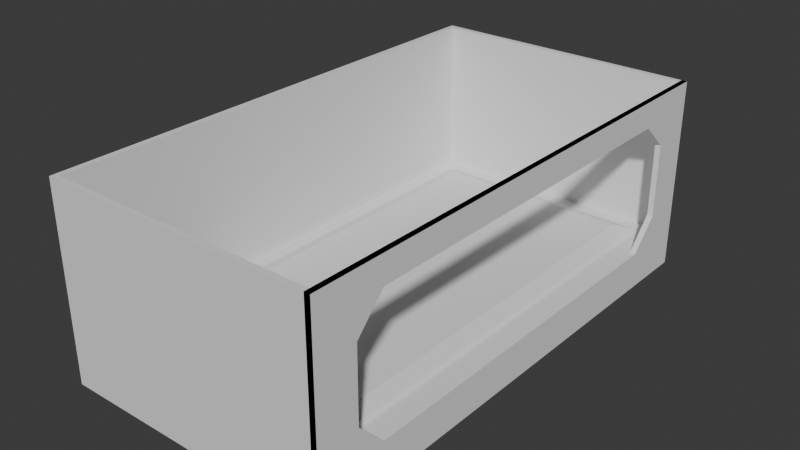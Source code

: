 # Source: Honk_shoo_mimimimi.blend  (saved by Blender 5.1.29; exported with 4.5.12 LTS)
import bpy
from mathutils import Matrix  # noqa: F401  (used for matrix-valued properties, if any)

bpy.ops.wm.read_factory_settings(use_empty=True)
scene = bpy.context.scene
scene.name = 'Scene'

# ---- collections
col_collection = bpy.data.collections.new('Collection'); scene.collection.children.link(col_collection)

# ---- world
world_world = bpy.data.worlds.new('World'); scene.world = world_world
world_world.use_nodes = True; world_world.node_tree.nodes.clear()
_N = world_world.node_tree.nodes; _L = world_world.node_tree.links
n0 = _N.new('ShaderNodeOutputWorld'); n0.name = 'World Output'; n0.location = (200, 100)
n1 = _N.new('ShaderNodeBackground'); n1.name = 'Background'; n1.location = (-200, 100)
n1.inputs[0].default_value = (0.05088, 0.05088, 0.05088, 1.0)
_L.new(n1.outputs[0], n0.inputs[0])
n0.is_active_output = True
world_world.color = (0.05088, 0.05088, 0.05088)
world_world.sun_shadow_jitter_overblur = 0.0

# ---- meshes
me_cube_001 = bpy.data.meshes.new('Cube.001')
me_cube_001.from_pydata([(-0.8554, -0.8554, -1.0), (-1.0, -1.0, -0.8554), (-0.9734, -0.9734, -0.9784), (-0.8554, -0.9177, 1.0), (-1.0, -1.0, 0.5549), (-0.9784, -0.9784, 0.7873), (-0.8554, 0.8554, -1.0), (-1.0, 1.0, -0.8554), (-0.9734, 0.9734, -0.9784), (-0.8554, 0.9177, 1.0), (-1.0, 1.0, 0.5549), (-0.9784, 0.9784, 0.7873), (0.8554, -0.8554, -1.0), (1.0, -1.0, -0.8554), (0.9734, -0.9734, -0.9784), (0.8554, -0.9177, 1.0), (1.0, -1.0, 0.5549), (0.9784, -0.9784, 0.7873), (0.8554, 0.8554, -1.0), (1.0, 1.0, -0.8554), (0.9734, 0.9734, -0.9784), (0.8554, 0.9177, 1.0), (1.0, 1.0, 0.5549), (0.9784, 0.9784, 0.7873)], [], [(6, 0, 2, 8), (8, 2, 1, 7), (3, 9, 11, 5), (5, 11, 10, 4), (18, 6, 8, 20), (20, 8, 7, 19), (9, 21, 23, 11), (11, 23, 22, 10), (12, 18, 20, 14), (14, 20, 19, 13), (21, 15, 17, 23), (23, 17, 16, 22), (0, 12, 14, 2), (2, 14, 13, 1), (15, 3, 5, 17), (17, 5, 4, 16), (6, 18, 12, 0), (1, 4, 10, 7), (13, 16, 4, 1), (21, 9, 3, 15), (7, 10, 22, 19), (19, 22, 16, 13)])
_uv = me_cube_001.uv_layers.new(name='UVMap')
_uv.uv.foreach_set('vector', [0.1431, 0.5181, 0.1431, 0.7319, 0.1267, 0.7483, 0.1267, 0.5017, 0.375, 0.25, 0.375, 0.003321, 0.3931, 0.0, 0.3931, 0.25, 0.8569, 0.7319, 0.8569, 0.5181, 0.8736, 0.5014, 0.8736, 0.7486, 0.625, 0.002705, 0.625, 0.25, 0.6069, 0.25, 0.6069, 0.0, 0.3569, 0.5181, 0.1431, 0.5181, 0.1267, 0.5017, 0.3742, 0.5008, 0.3742, 0.5008, 0.375, 0.25, 0.3931, 0.25, 0.3931, 0.5, 0.8569, 0.5181, 0.6431, 0.5181, 0.6257, 0.5007, 0.8736, 0.5014, 0.625, 0.25, 0.6257, 0.5007, 0.6069, 0.5, 0.6069, 0.25, 0.3569, 0.7319, 0.3569, 0.5181, 0.3742, 0.5008, 0.3742, 0.7492, 0.3742, 0.7492, 0.3742, 0.5008, 0.3931, 0.5, 0.3931, 0.75, 0.6431, 0.5181, 0.6431, 0.7319, 0.6257, 0.7493, 0.6257, 0.5007, 0.6257, 0.5007, 0.6257, 0.7493, 0.6069, 0.75, 0.6069, 0.5, 0.1431, 0.7319, 0.3569, 0.7319, 0.3742, 0.7492, 0.1267, 0.7483, 0.375, 0.9967, 0.3742, 0.7492, 0.3931, 0.75, 0.3931, 1.0, 0.6431, 0.7319, 0.8569, 0.7319, 0.8736, 0.7486, 0.6257, 0.7493, 0.6257, 0.7493, 0.625, 0.9973, 0.6069, 1.0, 0.6069, 0.75, 0.1431, 0.5181, 0.3569, 0.5181, 0.3569, 0.7319, 0.1431, 0.7319, 0.3931, 0.0, 0.6069, 0.0, 0.6069, 0.25, 0.3931, 0.25, 0.3931, 0.75, 0.6069, 0.75, 0.6069, 1.0, 0.3931, 1.0, 0.6431, 0.5181, 0.8569, 0.5181, 0.8569, 0.7319, 0.6431, 0.7319, 0.3931, 0.25, 0.6069, 0.25, 0.6069, 0.5, 0.3931, 0.5, 0.3931, 0.5, 0.6069, 0.5, 0.6069, 0.75, 0.3931, 0.75])
me_cube_001.update()
me_cube_002 = bpy.data.meshes.new('Cube.002')
me_cube_002.from_pydata([(-1.0, -1.0, -1.0), (-1.0, 1.0, -1.0), (1.0, -1.0, -1.0), (1.0, 1.0, -1.0), (-0.787, -0.6708, 0.8341), (-1.0, -1.0, 0.2576), (-0.9611, -0.9611, 0.6025), (-0.787, 0.6708, 0.8341), (-1.0, 1.0, 0.2576), (-0.9611, 0.9611, 0.6025), (0.787, -0.6708, 0.8341), (1.0, -1.0, 0.2576), (0.9611, -0.9611, 0.6025), (0.787, 0.6708, 0.8341), (1.0, 1.0, 0.2576), (0.9611, 0.9611, 0.6025)], [], [(1, 3, 2, 0), (4, 7, 9, 6), (6, 9, 8, 5), (7, 13, 15, 9), (9, 15, 14, 8), (13, 10, 12, 15), (15, 12, 11, 14), (10, 4, 6, 12), (12, 6, 5, 11), (2, 11, 5, 0), (0, 5, 8, 1), (13, 7, 4, 10), (1, 8, 14, 3), (3, 14, 11, 2)])
_uv = me_cube_002.uv_layers.new(name='UVMap')
_uv.uv.foreach_set('vector', [0.125, 0.5, 0.375, 0.5, 0.375, 0.75, 0.125, 0.75, 0.8339, 0.7089, 0.8339, 0.5411, 0.8726, 0.5024, 0.8726, 0.7476, 0.625, 0.00486, 0.625, 0.25, 0.5839, 0.25, 0.5839, 0.0, 0.8339, 0.5411, 0.6661, 0.5411, 0.6262, 0.5012, 0.8726, 0.5024, 0.625, 0.25, 0.6262, 0.5012, 0.5839, 0.5, 0.5839, 0.25, 0.6661, 0.5411, 0.6661, 0.7089, 0.6262, 0.7488, 0.6262, 0.5012, 0.6262, 0.5012, 0.6262, 0.7488, 0.5839, 0.75, 0.5839, 0.5, 0.6661, 0.7089, 0.8339, 0.7089, 0.8726, 0.7476, 0.6262, 0.7488, 0.6262, 0.7488, 0.625, 0.9951, 0.5839, 1.0, 0.5839, 0.75, 0.375, 0.75, 0.5839, 0.75, 0.5839, 1.0, 0.375, 1.0, 0.375, 0.0, 0.5839, 0.0, 0.5839, 0.25, 0.375, 0.25, 0.6661, 0.5411, 0.8339, 0.5411, 0.8339, 0.7089, 0.6661, 0.7089, 0.375, 0.25, 0.5839, 0.25, 0.5839, 0.5, 0.375, 0.5, 0.375, 0.5, 0.5839, 0.5, 0.5839, 0.75, 0.375, 0.75])
me_cube_002.update()
me_cube_004 = bpy.data.meshes.new('Cube.004')
me_cube_004.from_pydata([(-1.0, -1.0, -1.0), (-1.0, 1.0, -1.0), (1.0, -1.0, -1.0), (1.0, 1.0, -1.0), (-1.0, -1.0, 1.0), (-1.0, 1.0, 1.0), (1.0, 1.0, 1.0), (1.0, -1.0, 1.0), (-0.9586, -0.9794, 1.0), (-0.9264, -0.9634, 1.0), (-0.9586, 0.9773, 1.0), (-0.9264, 0.9596, 1.0), (0.9586, 0.9773, 1.0), (0.959, -1.0, 1.0), (0.9586, -0.9794, 1.0), (0.959, -0.8327, 1.0), (-1.0, -1.0, 9.359), (-1.0, 1.0, 9.359), (1.0, 1.0, 9.359), (1.0, -1.0, 9.359), (-0.9586, -0.9794, 9.359), (-0.9586, 0.9773, 9.359), (0.9586, 0.9773, 9.359), (0.9586, -0.9794, 9.359), (-1.0, 1.0, 7.969), (1.0, 1.0, 7.969), (1.0, -1.0, 7.969), (-1.0, -1.0, 7.969), (1.0, -0.8327, 1.0), (1.0, 0.8435, 1.0), (1.0, -0.7254, 1.0), (1.0, -0.8327, 2.493), (1.0, -0.8327, 6.335), (1.0, -0.7213, 7.969), (1.0, 0.8435, 6.581), (1.0, 0.7286, 7.969), (1.0, 0.8435, 2.605), (1.0, 0.7319, 1.0), (0.959, 1.0, 9.359), (0.959, -1.0, 9.359), (0.959, 1.0, 7.969), (0.959, -1.0, 7.969), (0.959, 1.0, 1.0), (0.959, 0.8435, 7.969), (0.959, -0.7254, 1.0), (0.959, -0.8327, 7.969), (0.959, -0.8327, 6.335), (0.959, 0.8435, 1.0), (0.959, 0.7286, 7.969), (0.959, 0.8435, 6.581), (0.959, -0.8327, 2.493), (0.959, -0.7213, 7.969), (0.959, 0.8435, 2.605), (0.959, 0.7319, 1.0)], [], [(0, 4, 5, 1), (1, 5, 6, 3), (3, 6, 29, 37, 30, 28, 7, 2), (2, 7, 4, 0), (1, 3, 2, 0), (8, 14, 9), (40, 43, 48, 51, 45, 41, 39, 38), (45, 46, 50, 15, 13, 41), (12, 10, 11), (10, 8, 9, 11), (14, 8, 4, 7), (8, 10, 5, 4), (10, 12, 6, 5), (12, 11, 9, 14, 7, 28, 30, 37, 29, 6), (42, 47, 52, 49, 43, 40), (24, 25, 18, 17), (12, 10, 21, 22), (31, 30, 44, 50), (8, 14, 23, 20), (27, 24, 17, 16), (10, 8, 20, 21), (26, 27, 16, 19), (19, 16, 20, 23), (16, 17, 21, 20), (17, 18, 22, 21), (18, 19, 23, 22), (7, 4, 27, 26), (4, 5, 24, 27), (25, 6, 42, 40), (5, 6, 25, 24), (30, 28, 15, 44), (26, 19, 39, 41), (34, 35, 48, 49), (35, 33, 51, 48), (18, 25, 40, 38), (43, 49, 48), (50, 44, 15), (51, 46, 45), (53, 52, 47), (29, 37, 53, 47), (7, 26, 41, 13), (32, 31, 50, 46), (37, 36, 52, 53), (6, 29, 47, 42), (19, 18, 38, 39), (33, 32, 46, 51), (28, 7, 13, 15), (36, 34, 49, 52), (26, 7, 31, 32), (18, 19, 33, 35), (32, 33, 19, 26), (28, 30, 31, 7), (6, 25, 34, 36), (18, 35, 34, 25), (6, 36, 37, 29)])
_uv = me_cube_004.uv_layers.new(name='UVMap')
_uv.uv.foreach_set('vector', [0.375, 0.0, 0.625, 0.0, 0.625, 0.25, 0.375, 0.25, 0.375, 0.25, 0.625, 0.25, 0.625, 0.5, 0.375, 0.5, 0.375, 0.5, 0.625, 0.5, 0.625, 0.5196, 0.625, 0.5335, 0.625, 0.7157, 0.625, 0.7291, 0.625, 0.75, 0.375, 0.75, 0.375, 0.75, 0.625, 0.75, 0.625, 1.0, 0.375, 1.0, 0.125, 0.5, 0.375, 0.5, 0.375, 0.75, 0.125, 0.75, 0.8698, 0.7448, 0.6302, 0.7448, 0.8658, 0.7408, 0.625, 0.5, 0.625, 0.5196, 0.625, 0.5339, 0.625, 0.7152, 0.625, 0.7291, 0.625, 0.75, 0.625, 0.75, 0.625, 0.5, 0.625, 0.7291, 0.625, 0.7291, 0.625, 0.7291, 0.625, 0.7291, 0.625, 0.75, 0.625, 0.75, 0.6302, 0.5052, 0.8698, 0.5052, 0.8658, 0.5092, 0.8698, 0.5052, 0.8698, 0.7448, 0.8658, 0.7408, 0.8658, 0.5092, 0.6302, 0.7448, 0.8698, 0.7448, 0.875, 0.75, 0.625, 0.75, 0.8698, 0.7448, 0.8698, 0.5052, 0.875, 0.5, 0.875, 0.75, 0.8698, 0.5052, 0.6302, 0.5052, 0.625, 0.5, 0.875, 0.5, 0.6302, 0.5052, 0.8658, 0.5092, 0.8658, 0.7408, 0.6302, 0.7448, 0.625, 0.75, 0.625, 0.7291, 0.625, 0.7157, 0.625, 0.5335, 0.625, 0.5196, 0.625, 0.5, 0.625, 0.5, 0.625, 0.5196, 0.625, 0.5196, 0.625, 0.5196, 0.625, 0.5196, 0.625, 0.5, 0.625, 0.25, 0.625, 0.5, 0.625, 0.5, 0.625, 0.25, 0.6302, 0.5052, 0.8698, 0.5052, 0.8698, 0.5052, 0.6302, 0.5052, 0.0, 0.0, 0.0, 0.0, 0.0, 0.0, 0.0, 0.0, 0.8698, 0.7448, 0.6302, 0.7448, 0.6302, 0.7448, 0.8698, 0.7448, 0.625, 0.0, 0.625, 0.25, 0.625, 0.25, 0.625, 0.0, 0.8698, 0.5052, 0.8698, 0.7448, 0.8698, 0.7448, 0.8698, 0.5052, 0.625, 0.75, 0.625, 1.0, 0.625, 1.0, 0.625, 0.75, 0.625, 0.75, 0.625, 1.0, 0.8698, 0.7448, 0.6302, 0.7448, 0.625, 1.0, 0.625, 0.25, 0.8698, 0.5052, 0.8698, 0.7448, 0.625, 0.25, 0.625, 0.5, 0.6302, 0.5052, 0.8698, 0.5052, 0.625, 0.5, 0.625, 0.75, 0.6302, 0.7448, 0.6302, 0.5052, 0.625, 0.75, 0.625, 1.0, 0.625, 1.0, 0.625, 0.75, 0.625, 0.0, 0.625, 0.25, 0.625, 0.25, 0.625, 0.0, 0.625, 0.5, 0.625, 0.5, 0.625, 0.5, 0.625, 0.5, 0.625, 0.25, 0.625, 0.5, 0.625, 0.5, 0.625, 0.25, 0.625, 0.7157, 0.625, 0.7291, 0.625, 0.7291, 0.625, 0.7157, 0.625, 0.75, 0.625, 0.75, 0.625, 0.75, 0.625, 0.75, 0.0, 0.0, 0.0, 0.0, 0.0, 0.0, 0.0, 0.0, 0.0, 0.0, 0.0, 0.0, 0.0, 0.0, 0.0, 0.0, 0.625, 0.5, 0.625, 0.5, 0.625, 0.5, 0.625, 0.5, 0.625, 0.5196, 0.625, 0.5196, 0.625, 0.5339, 0.625, 0.7291, 0.625, 0.7157, 0.625, 0.7291, 0.625, 0.7152, 0.625, 0.7291, 0.625, 0.7291, 0.625, 0.5335, 0.625, 0.5196, 0.625, 0.5196, 0.625, 0.5196, 0.625, 0.5335, 0.625, 0.5335, 0.625, 0.5196, 0.625, 0.75, 0.625, 0.75, 0.625, 0.75, 0.625, 0.75, 0.0, 0.0, 0.0, 0.0, 0.0, 0.0, 0.0, 0.0, 0.0, 0.0, 0.0, 0.0, 0.0, 0.0, 0.0, 0.0, 0.625, 0.5, 0.625, 0.5196, 0.625, 0.5196, 0.625, 0.5, 0.625, 0.75, 0.625, 0.5, 0.625, 0.5, 0.625, 0.75, 0.0, 0.0, 0.0, 0.0, 0.0, 0.0, 0.0, 0.0, 0.625, 0.7291, 0.625, 0.75, 0.625, 0.75, 0.625, 0.7291, 0.0, 0.0, 0.0, 0.0, 0.0, 0.0, 0.0, 0.0, 0.625, 0.75, 0.625, 0.75, 0.0, 0.0, 0.0, 0.0, 0.625, 0.5, 0.625, 0.75, 0.0, 0.0, 0.0, 0.0, 0.0, 0.0, 0.0, 0.0, 0.625, 0.75, 0.625, 0.75, 0.0, 0.0, 0.0, 0.0, 0.0, 0.0, 0.0, 0.0, 0.625, 0.5, 0.625, 0.5, 0.0, 0.0, 0.0, 0.0, 0.625, 0.5, 0.0, 0.0, 0.0, 0.0, 0.625, 0.5, 0.0, 0.0, 0.0, 0.0, 0.0, 0.0, 0.0, 0.0])
me_cube_004.update()

# ---- objects
ob_cube = bpy.data.objects.new('Cube', me_cube_001)
ob_cube_001 = bpy.data.objects.new('Cube.001', me_cube_002)
ob_cube_002 = bpy.data.objects.new('Cube.002', me_cube_004)

# ---- transforms, parenting, visibility, modifiers, constraints
ob_cube.location = (0.0, 0.0, 0.0)
ob_cube.scale = (1.0, 2.0, 0.2)
ob_cube_001.location = (0.0, -1.455, 0.2452)
ob_cube_001.scale = (0.5983, 0.271, 0.06798)
ob_cube_002.location = (0.0, 0.0, -0.03848)
ob_cube_002.scale = (1.2, 2.2, 0.1617)

# ---- collection membership
col_collection.objects.link(ob_cube)
col_collection.objects.link(ob_cube_001)
col_collection.objects.link(ob_cube_002)

# ---- scene / render settings (as saved in the file)
scene.frame_start = 1; scene.frame_end = 250; scene.frame_set(1)
scene.render.engine = 'BLENDER_EEVEE_NEXT'
scene.render.bake_bias = 0.0
scene.render.bake_samples = 0
scene.cycles.sampling_pattern = 'TABULATED_SOBOL'
scene.eevee.use_volume_custom_range = False
bpy.context.view_layer.update()

# ---- added for rendering (the .blend has no active camera and no usable light): camera, sun
cam_auto = bpy.data.cameras.new('AutoCamera')
cam_auto.lens = 50.0
cam_auto.sensor_width = 36.0
cam_auto.clip_end = 1000.0
ob_auto_camera = bpy.data.objects.new('AutoCamera', cam_auto)
scene.collection.objects.link(ob_auto_camera)
ob_auto_camera.location = (4.88942, -5.86731, 4.549)
ob_auto_camera.rotation_euler = (1.09748, -7.21219e-08, 0.694738)
scene.camera = ob_auto_camera
light_auto_sun = bpy.data.lights.new('AutoSun', 'SUN')
light_auto_sun.energy = 3.0
light_auto_sun.angle = 0.0523599
ob_auto_sun = bpy.data.objects.new('AutoSun', light_auto_sun)
scene.collection.objects.link(ob_auto_sun)
ob_auto_sun.rotation_euler = (0.872665, 0.174533, 0.523599)
bpy.context.view_layer.update()
